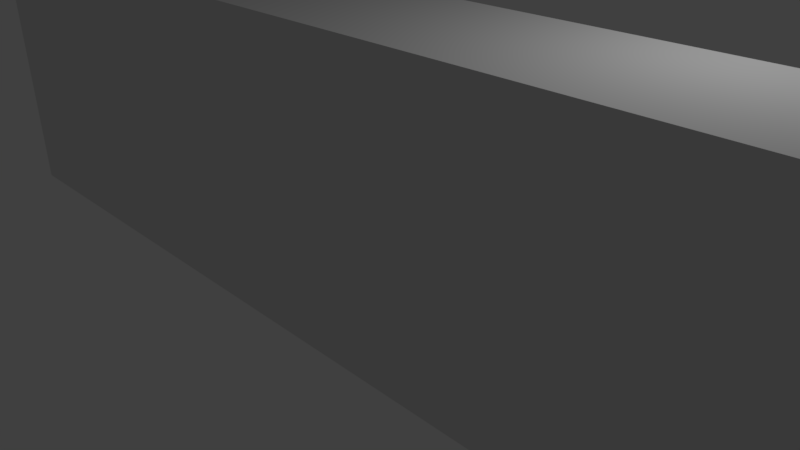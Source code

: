 # Source: Station.blend  (saved by Blender 2.77.0; exported with 4.5.12 LTS)
import bpy
from mathutils import Matrix  # noqa: F401  (used for matrix-valued properties, if any)

bpy.ops.wm.read_factory_settings(use_empty=True)
scene = bpy.context.scene
scene.name = 'Scene'

# ---- collections
col_collection_1 = bpy.data.collections.new('Collection 1'); scene.collection.children.link(col_collection_1)

# ---- materials (node trees are filled in below, after node groups)
mat_material = bpy.data.materials.new('Material')
mat_material.alpha_threshold = 0.0
mat_material.use_transparent_shadow = False
mat_material.roughness = 0.5
mat_material.line_color = (0.0, 0.0, 0.0, 1.0)

# ---- material node trees

# ---- world
world_world = bpy.data.worlds.new('World'); scene.world = world_world
world_world.color = (0.05088, 0.05088, 0.05088)
world_world.use_sun_shadow = False
world_world.sun_shadow_jitter_overblur = 0.0
world_world.cycles.sampling_method = 'MANUAL'

# ---- cameras
cam_camera = bpy.data.cameras.new('Camera')
cam_camera.clip_end = 100.0
cam_camera.lens = 35.0
cam_camera.sensor_width = 32.0
cam_camera.sensor_height = 18.0
cam_camera.ortho_scale = 7.314
cam_camera.dof.focus_distance = 0.0
cam_camera.dof.aperture_fstop = 128.0

# ---- lights
light_lamp = bpy.data.lights.new('Lamp', 'POINT')
light_lamp.transmission_factor = 0.0
light_lamp.cutoff_distance = 30.0
light_lamp.energy = 100.0
light_lamp.shadow_buffer_clip_start = 1.001
light_lamp.shadow_soft_size = 0.1
light_lamp.shadow_maximum_resolution = 0.006
light_lamp.use_absolute_resolution = True

# ---- meshes
me_cube = bpy.data.meshes.new('Cube')
me_cube.from_pydata([(7.903, 1.0, -1.0), (7.903, -1.0, -1.0), (7.903, 1.0, 2.667), (7.903, -1.0, 2.667), (1.788e-07, 1.0, -1.0), (0.0, -1.0, -1.0), (0.0, 1.0, 2.667), (0.0, -1.0, 2.667), (7.903, 1.0, 3.163), (7.903, -1.0, 3.163), (0.0, 1.0, 3.163), (0.0, -1.0, 3.163), (9.534, 1.0, 2.667), (9.534, -1.0, 2.667), (9.534, 1.0, 3.163), (9.534, -1.0, 3.163)], [], [(0, 2, 3, 1), (2, 0, 4, 6), (1, 3, 7, 5), (7, 3, 9, 11), (0, 1, 5, 4), (8, 10, 11, 9), (2, 8, 14, 12), (2, 6, 10, 8), (13, 12, 14, 15), (9, 3, 13, 15), (3, 2, 12, 13), (8, 9, 15, 14)])
me_cube.materials.append(mat_material)
me_cube.use_remesh_preserve_volume = False
me_cube.use_remesh_preserve_attributes = False
me_cube.use_mirror_vertex_groups = False
me_cube.update()

# ---- objects
ob_cube = bpy.data.objects.new('Cube', me_cube)
ob_lamp = bpy.data.objects.new('Lamp', light_lamp)
ob_camera = bpy.data.objects.new('Camera', cam_camera)

# ---- transforms, parenting, visibility, modifiers, constraints
ob_cube.location = (0.0, 0.0, 0.0)
ob_cube.lock_rotations_4d = False
ob_cube.empty_display_type = 'ARROWS'
ob_cube.lineart.crease_threshold = 0.0
_m = ob_cube.modifiers.new('Mirror', 'MIRROR')
_m.use_clip = True
ob_lamp.location = (4.076, 1.005, 5.904)
ob_lamp.rotation_euler = (0.6503, 0.05522, 1.866)
ob_lamp.lock_rotations_4d = False
ob_lamp.empty_display_type = 'ARROWS'
ob_lamp.color = (0.0, 0.0, 0.0, 0.0)
ob_lamp.lineart.crease_threshold = 0.0
ob_camera.location = (7.481, -6.508, 5.344)
ob_camera.rotation_euler = (1.109, 0.01082, 0.8149)
ob_camera.lock_rotations_4d = False
ob_camera.empty_display_type = 'ARROWS'
ob_camera.color = (0.0, 0.0, 0.0, 0.0)
ob_camera.display_type = 'WIRE'
ob_camera.lineart.crease_threshold = 0.0

# ---- collection membership
col_collection_1.objects.link(ob_cube)
col_collection_1.objects.link(ob_lamp)
col_collection_1.objects.link(ob_camera)

# ---- scene / render settings (as saved in the file)
scene.camera = ob_camera
scene.frame_start = 1; scene.frame_end = 250; scene.frame_set(1)
scene.render.engine = 'BLENDER_EEVEE_NEXT'
scene.render.resolution_percentage = 50
scene.render.dither_intensity = 0.0
scene.cycles.use_denoising = False
scene.cycles.samples = 128
scene.cycles.sampling_pattern = 'TABULATED_SOBOL'
scene.cycles.light_sampling_threshold = 0.0
scene.cycles.use_adaptive_sampling = False
scene.cycles.use_light_tree = False
scene.cycles.blur_glossy = 0.0
scene.cycles.sample_clamp_indirect = 0.0
scene.view_settings.view_transform = 'Standard'
bpy.context.view_layer.update()
